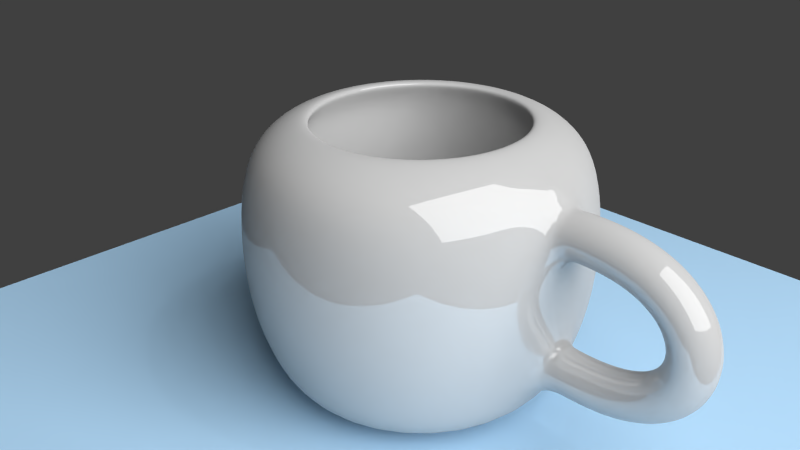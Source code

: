 # Source: cup.blend  (saved by Blender 2.69.0; exported with 4.5.12 LTS)
import bpy
from mathutils import Matrix  # noqa: F401  (used for matrix-valued properties, if any)

bpy.ops.wm.read_factory_settings(use_empty=True)
scene = bpy.context.scene
scene.name = 'Scene'

# ---- collections
col_collection_1 = bpy.data.collections.new('Collection 1'); scene.collection.children.link(col_collection_1)

# ---- materials (node trees are filled in below, after node groups)
mat_material_002 = bpy.data.materials.new('Material.002')
mat_material_002.alpha_threshold = 0.0
mat_material_002.roughness = 0.5
mat_material_002.line_color = (0.0, 0.0, 0.0, 1.0)
mat_material_001 = bpy.data.materials.new('Material.001')
mat_material_001.alpha_threshold = 0.0
mat_material_001.roughness = 0.5
mat_material_001.line_color = (0.0, 0.0, 0.0, 1.0)
mat_material = bpy.data.materials.new('Material')
mat_material.alpha_threshold = 0.0
mat_material.roughness = 0.5
mat_material.line_color = (0.0, 0.0, 0.0, 1.0)

# ---- material node trees
mat_material_002.use_nodes = True; mat_material_002.node_tree.nodes.clear()
_N = mat_material_002.node_tree.nodes; _L = mat_material_002.node_tree.links
n0 = _N.new('ShaderNodeOutputMaterial'); n0.name = 'Material Output'; n0.location = (300, 300)
n1 = _N.new('ShaderNodeEmission'); n1.name = 'Emission'; n1.location = (110, 300)
n1.inputs[0].default_value = (0.8, 0.8, 0.8, 1.0)
n1.inputs[1].default_value = 10.0
_L.new(n1.outputs[0], n0.inputs[0])
n0.is_active_output = True
mat_material_001.use_nodes = True; mat_material_001.node_tree.nodes.clear()
_N = mat_material_001.node_tree.nodes; _L = mat_material_001.node_tree.links
n0 = _N.new('ShaderNodeOutputMaterial'); n0.name = 'Material Output'; n0.location = (300, 300)
n1 = _N.new('ShaderNodeBsdfDiffuse'); n1.name = 'Diffuse BSDF'; n1.location = (10, 300)
n1.inputs[0].default_value = (0.3845, 0.5978, 0.8, 1.0)
_L.new(n1.outputs[0], n0.inputs[0])
n0.is_active_output = True
mat_material.use_nodes = True; mat_material.node_tree.nodes.clear()
_N = mat_material.node_tree.nodes; _L = mat_material.node_tree.links
n0 = _N.new('ShaderNodeOutputMaterial'); n0.name = 'Material Output'; n0.location = (300, 300)
n1 = _N.new('ShaderNodeMixShader'); n1.name = 'Mix Shader'; n1.location = (110, 300)
n1.inputs[0].default_value = 0.14
n2 = _N.new('ShaderNodeBsdfDiffuse'); n2.name = 'Diffuse BSDF'; n2.location = (-90, 300)
n2.inputs[0].default_value = (0.402, 0.402, 0.402, 1.0)
n3 = _N.new('ShaderNodeBsdfAnisotropic'); n3.name = 'Glossy BSDF'; n3.location = (-90, 300)
n3.distribution = 'BECKMANN'
n3.inputs[1].default_value = 0.0
_L.new(n1.outputs[0], n0.inputs[0])
_L.new(n2.outputs[0], n1.inputs[1])
_L.new(n3.outputs[0], n1.inputs[2])
n0.is_active_output = True

# ---- world
world_world = bpy.data.worlds.new('World'); scene.world = world_world
world_world.color = (0.05088, 0.05088, 0.05088)
world_world.use_sun_shadow = False
world_world.sun_shadow_jitter_overblur = 0.0
world_world.cycles.sampling_method = 'MANUAL'
world_world.cycles.sample_map_resolution = 256

# ---- cameras
cam_camera = bpy.data.cameras.new('Camera')
cam_camera.clip_end = 100.0
cam_camera.lens = 35.0
cam_camera.sensor_width = 32.0
cam_camera.sensor_height = 18.0
cam_camera.ortho_scale = 7.314
cam_camera.dof.focus_distance = 0.0

# ---- lights
light_lamp = bpy.data.lights.new('Lamp', 'POINT')
light_lamp.transmission_factor = 0.0
light_lamp.cutoff_distance = 30.0
light_lamp.energy = 100.0
light_lamp.shadow_buffer_clip_start = 1.001
light_lamp.shadow_soft_size = 0.1
light_lamp.shadow_maximum_resolution = 0.006
light_lamp.use_absolute_resolution = True
light_lamp.cycles.use_multiple_importance_sampling = False

# ---- meshes
me_plane_002 = bpy.data.meshes.new('Plane.002')
me_plane_002.from_pydata([(1.0, -1.0, 0.0), (-1.0, -1.0, 0.0), (1.0, 1.0, 0.0), (-1.0, 1.0, 0.0)], [], [(1, 0, 2, 3)])
me_plane_002.materials.append(mat_material_002)
me_plane_002.use_remesh_preserve_volume = False
me_plane_002.use_remesh_preserve_attributes = False
me_plane_002.use_mirror_vertex_groups = False
me_plane_002.update()
me_plane = bpy.data.meshes.new('Plane')
me_plane.from_pydata([(1.0, -1.0, 0.0), (-1.0, -1.0, 0.0), (1.0, 1.0, 0.0), (-1.0, 1.0, 0.0)], [], [(1, 0, 2, 3)])
me_plane.materials.append(mat_material_001)
me_plane.use_remesh_preserve_volume = False
me_plane.use_remesh_preserve_attributes = False
me_plane.use_mirror_vertex_groups = False
me_plane.update()
me_mesh = bpy.data.meshes.new('Mesh')
me_mesh.from_pydata([(-2.274, 0.2, 0.04694), (-2.284, 1.012e-08, 0.2467), (-2.274, -0.2, 0.04694), (-2.264, -1.223e-08, -0.1528), (-2.209, 0.2, 0.04895), (-2.211, 8.167e-09, 0.2489), (-2.209, -0.2, 0.04895), (-2.207, -6.734e-09, -0.151), (-2.148, 0.2, 0.0484), (-2.142, 1.346e-08, 0.2483), (-2.148, -0.2, 0.0484), (-2.155, -8.887e-09, -0.1515), (-2.091, 0.2, 0.0454), (-2.076, 1.115e-08, 0.2448), (-2.091, -0.2, 0.0454), (-2.106, -3.751e-09, -0.154), (-2.037, 0.2, 0.04007), (-2.013, 1.243e-08, 0.2385), (-2.037, -0.2, 0.04007), (-2.062, -2.468e-09, -0.1584), (-1.987, 0.2, 0.03253), (-1.952, 6.168e-09, 0.2295), (-1.987, -0.2, 0.03253), (-2.022, 6.168e-09, -0.1644), (-1.94, 0.2, 0.02288), (-1.894, 1.473e-08, 0.2176), (-1.94, -0.2, 0.02288), (-1.985, -1.664e-10, -0.1718), (-1.896, 0.2, 0.01125), (-1.839, 1.208e-08, 0.203), (-1.896, -0.2, 0.01125), (-1.953, 4.631e-09, -0.1805), (-1.855, 0.2, -0.002255), (-1.786, 5.682e-09, 0.1856), (-1.855, -0.2, -0.002255), (-1.924, 1.313e-08, -0.1901), (-1.817, 0.2, -0.01751), (-1.736, 1.604e-08, 0.1654), (-1.817, -0.2, -0.01751), (-1.898, 4.869e-09, -0.2004), (-1.782, 0.2, -0.03442), (-1.689, 2.456e-08, 0.1425), (-1.782, -0.2, -0.03442), (-1.875, -1.515e-09, -0.2113), (-1.75, 0.2, -0.05284), (-1.644, 1.449e-08, 0.1168), (-1.75, -0.2, -0.05284), (-1.856, 1.076e-08, -0.2225), (-1.721, 0.2, -0.07269), (-1.602, 8.18e-09, 0.08857), (-1.721, -0.2, -0.07269), (-1.839, 1.936e-08, -0.2339), (-1.694, 0.2, -0.09383), (-1.564, 1.311e-08, 0.05776), (-1.694, -0.2, -0.09383), (-1.824, 1.683e-08, -0.2454), (-1.67, 0.2, -0.1162), (-1.528, 1.344e-08, 0.02456), (-1.67, -0.2, -0.1162), (-1.812, 1.902e-08, -0.2569), (-1.649, 0.2, -0.1396), (-1.496, 1.756e-08, -0.01087), (-1.649, -0.2, -0.1396), (-1.802, 1.756e-08, -0.2682), (-1.63, 0.2, -0.1639), (-1.467, 1.71e-08, -0.04832), (-1.63, -0.2, -0.1639), (-1.793, 2.083e-08, -0.2795), (-1.614, 0.2, -0.1891), (-1.441, 1.997e-08, -0.08756), (-1.614, -0.2, -0.1891), (-1.786, 2.09e-08, -0.2907), (-1.6, 0.2, -0.2151), (-1.419, 2.338e-08, -0.1283), (-1.6, -0.2, -0.2151), (-1.78, 2.059e-08, -0.3018), (-1.588, 0.2, -0.2416), (-1.401, 2.359e-08, -0.1704), (-1.588, -0.2, -0.2416), (-1.775, 2.359e-08, -0.3129), (-1.579, 0.2, -0.2687), (-1.387, 2.397e-08, -0.2134), (-1.579, -0.2, -0.2687), (-1.771, 2.653e-08, -0.3239), (-1.573, 0.2, -0.2961), (-1.376, 2.487e-08, -0.2572), (-1.573, -0.2, -0.2961), (-1.769, 2.906e-08, -0.335), (-1.568, 0.2, -0.3239), (-1.369, 2.694e-08, -0.3015), (-1.568, -0.2, -0.3239), (-1.767, 3.049e-08, -0.3462), (-1.566, 0.2, -0.3518), (-1.366, 2.802e-08, -0.3461), (-1.566, -0.2, -0.3518), (-1.766, 3.293e-08, -0.3575), (-1.567, 0.2, -0.3797), (-1.367, 2.975e-08, -0.3907), (-1.567, -0.2, -0.3797), (-1.766, 3.474e-08, -0.3688), (-1.569, 0.2, -0.4076), (-1.371, 3.475e-08, -0.4351), (-1.569, -0.2, -0.4076), (-1.767, 3.324e-08, -0.3802), (-1.574, 0.2, -0.4354), (-1.379, 3.512e-08, -0.4791), (-1.574, -0.2, -0.4354), (-1.77, 3.629e-08, -0.3916), (-1.582, 0.2, -0.4628), (-1.391, 3.968e-08, -0.5225), (-1.582, -0.2, -0.4628), (-1.773, 3.502e-08, -0.4032), (-1.591, 0.2, -0.4899), (-1.406, 4.332e-08, -0.565), (-1.591, -0.2, -0.4899), (-1.777, 3.448e-08, -0.4148), (-1.603, 0.2, -0.5165), (-1.425, 4.359e-08, -0.6065), (-1.603, -0.2, -0.5165), (-1.782, 3.707e-08, -0.4264), (-1.618, 0.2, -0.5424), (-1.447, 4.207e-08, -0.6466), (-1.618, -0.2, -0.5424), (-1.789, 4.114e-08, -0.4382), (-1.635, 0.2, -0.5676), (-1.473, 4.734e-08, -0.6852), (-1.635, -0.2, -0.5676), (-1.796, 3.803e-08, -0.45), (-1.654, 0.2, -0.592), (-1.502, 4.354e-08, -0.7221), (-1.654, -0.2, -0.592), (-1.806, 4.354e-08, -0.4619), (-1.676, 0.2, -0.6154), (-1.535, 4.692e-08, -0.7571), (-1.676, -0.2, -0.6154), (-1.817, 4.134e-08, -0.4738), (-1.7, 0.2, -0.6378), (-1.57, 5e-08, -0.7899), (-1.7, -0.2, -0.6378), (-1.83, 3.882e-08, -0.4858), (-1.727, 0.2, -0.659), (-1.609, 4.992e-08, -0.8204), (-1.727, -0.2, -0.659), (-1.845, 3.874e-08, -0.4977), (-1.756, 0.2, -0.679), (-1.65, 4.385e-08, -0.8484), (-1.756, -0.2, -0.679), (-1.862, 4.385e-08, -0.5095), (-1.788, 0.2, -0.6975), (-1.694, 4.85e-08, -0.874), (-1.788, -0.2, -0.6975), (-1.882, 3.732e-08, -0.521), (-1.823, 0.2, -0.7146), (-1.741, 4.333e-08, -0.897), (-1.823, -0.2, -0.7146), (-1.905, 3.96e-08, -0.5321), (-1.861, 0.2, -0.73), (-1.791, 4.319e-08, -0.9173), (-1.861, -0.2, -0.73), (-1.931, 3.574e-08, -0.5427), (-1.901, 0.2, -0.7437), (-1.843, 4.056e-08, -0.9349), (-1.901, -0.2, -0.7437), (-1.96, 3.311e-08, -0.5525), (-1.945, 0.2, -0.7556), (-1.897, 3.726e-08, -0.9499), (-1.945, -0.2, -0.7556), (-1.992, 2.981e-08, -0.5613), (-1.991, 0.2, -0.7655), (-1.954, 3.321e-08, -0.9621), (-1.991, -0.2, -0.7655), (-2.028, 2.576e-08, -0.5689), (-2.041, 0.2, -0.7734), (-2.014, 3.581e-08, -0.9716), (-2.041, -0.2, -0.7734), (-2.067, 1.346e-08, -0.5752), (-2.093, 0.2, -0.7792), (-2.076, 2.635e-08, -0.9784), (-2.093, -0.2, -0.7792), (-2.11, 1.145e-08, -0.5799), (-2.149, 0.2, -0.7826), (-2.141, 1.968e-08, -0.9825), (-2.149, -0.2, -0.7826), (-2.157, 4.778e-09, -0.5828), (-2.209, 0.2, -0.7837), (-2.209, 1.198e-08, -0.9837), (-2.209, -0.2, -0.7837), (-2.208, -2.917e-09, -0.5837), (-2.272, 0.2, -0.7824), (-2.28, 1.065e-08, -0.9822), (-2.272, -0.2, -0.7824), (-2.263, -1.916e-08, -0.5825), (-3.414, -0.004522, -1.341), (-3.414, 0.9955, -0.9414), (-3.414, 0.809, -1.341), (-3.414, 0.7403, 0.4107), (-3.256, 0.7933, -1.341), (-3.269, 0.726, 0.4107), (-3.103, 0.747, -1.341), (-3.129, 0.6836, 0.4107), (-2.963, 0.6719, -1.341), (-3.001, 0.6147, 0.4107), (-2.839, 0.5707, -1.341), (-2.888, 0.5221, 0.4107), (-2.738, 0.4474, -1.341), (-2.795, 0.4093, 0.4107), (-2.663, 0.3068, -1.341), (-2.726, 0.2805, 0.4107), (-2.617, 0.1542, -1.341), (-2.684, 0.1408, 0.4107), (-2.601, -0.004522, -1.341), (-2.67, -0.004522, 0.4107), (-2.617, -0.1632, -1.341), (-2.684, -0.1498, 0.4107), (-2.663, -0.3158, -1.341), (-2.726, -0.2895, 0.4107), (-2.738, -0.4565, -1.341), (-2.795, -0.4183, 0.4107), (-2.839, -0.5797, -1.341), (-2.888, -0.5312, 0.4107), (-2.963, -0.6809, -1.341), (-3.001, -0.6238, 0.4107), (-3.103, -0.7561, -1.341), (-3.129, -0.6926, 0.4107), (-3.256, -0.8024, -1.341), (-3.269, -0.735, 0.4107), (-3.414, -0.818, -1.341), (-3.414, -0.7493, 0.4107), (-3.573, -0.8024, -1.341), (-3.56, -0.735, 0.4107), (-3.726, -0.7561, -1.341), (-3.699, -0.6926, 0.4107), (-3.866, -0.6809, -1.341), (-3.828, -0.6238, 0.4107), (-3.99, -0.5797, -1.341), (-3.941, -0.5312, 0.4107), (-4.091, -0.4565, -1.341), (-4.034, -0.4183, 0.4107), (-4.166, -0.3158, -1.341), (-4.103, -0.2895, 0.4107), (-4.212, -0.1632, -1.341), (-4.145, -0.1498, 0.4107), (-4.228, -0.004521, -1.341), (-4.159, -0.004521, 0.4107), (-4.212, 0.1542, -1.341), (-4.145, 0.1408, 0.4107), (-4.166, 0.3068, -1.341), (-4.103, 0.2805, 0.4107), (-4.091, 0.4474, -1.341), (-4.034, 0.4093, 0.4107), (-3.99, 0.5707, -1.341), (-3.941, 0.5221, 0.4107), (-3.866, 0.6719, -1.341), (-3.828, 0.6147, 0.4107), (-3.726, 0.747, -1.341), (-3.699, 0.6836, 0.4107), (-3.573, 0.7933, -1.341), (-3.56, 0.726, 0.4107), (-3.414, 1.076, -0.5575), (-3.414, 1.076, -0.1253), (-3.414, 0.9955, 0.2586), (-3.219, 0.9763, 0.2586), (-3.204, 1.055, -0.1253), (-3.204, 1.055, -0.5575), (-3.219, 0.9763, -0.9414), (-3.032, 0.9194, 0.2586), (-3.001, 0.9937, -0.1253), (-3.001, 0.9937, -0.5575), (-3.032, 0.9194, -0.9414), (-2.859, 0.8269, 0.2586), (-2.814, 0.8939, -0.1253), (-2.814, 0.8939, -0.5575), (-2.859, 0.8269, -0.9414), (-2.707, 0.7026, 0.2586), (-2.65, 0.7595, -0.1253), (-2.65, 0.7595, -0.5575), (-2.707, 0.7026, -0.9414), (-2.583, 0.551, 0.2586), (-2.516, 0.5958, -0.1253), (-2.516, 0.5958, -0.5575), (-2.583, 0.551, -0.9414), (-2.491, 0.3782, 0.2586), (-2.416, 0.409, -0.1253), (-2.416, 0.409, -0.5575), (-2.491, 0.3782, -0.9414), (-2.434, 0.1906, 0.2586), (-2.355, 0.2063, -0.1253), (-2.355, 0.2063, -0.5575), (-2.434, 0.1906, -0.9414), (-2.414, -0.004522, 0.2586), (-2.334, -0.004522, -0.1253), (-2.334, -0.004522, -0.5575), (-2.414, -0.004522, -0.9414), (-2.434, -0.1996, 0.2586), (-2.355, -0.2153, -0.1253), (-2.355, -0.2153, -0.5575), (-2.434, -0.1996, -0.9414), (-2.491, -0.3872, 0.2586), (-2.416, -0.418, -0.1253), (-2.416, -0.418, -0.5575), (-2.491, -0.3872, -0.9414), (-2.583, -0.5601, 0.2586), (-2.516, -0.6048, -0.1253), (-2.516, -0.6048, -0.5575), (-2.583, -0.5601, -0.9414), (-2.707, -0.7116, 0.2586), (-2.65, -0.7685, -0.1253), (-2.65, -0.7685, -0.5575), (-2.707, -0.7116, -0.9414), (-2.859, -0.836, 0.2586), (-2.814, -0.9029, -0.1253), (-2.814, -0.9029, -0.5575), (-2.859, -0.836, -0.9414), (-3.032, -0.9284, 0.2586), (-3.001, -1.003, -0.1253), (-3.001, -1.003, -0.5575), (-3.032, -0.9284, -0.9414), (-3.219, -0.9853, 0.2586), (-3.204, -1.064, -0.1253), (-3.204, -1.064, -0.5575), (-3.219, -0.9853, -0.9414), (-3.414, -1.005, 0.2586), (-3.414, -1.085, -0.1253), (-3.414, -1.085, -0.5575), (-3.414, -1.005, -0.9414), (-3.61, -0.9853, 0.2586), (-3.625, -1.064, -0.1253), (-3.625, -1.064, -0.5575), (-3.61, -0.9853, -0.9414), (-3.797, -0.9284, 0.2586), (-3.828, -1.003, -0.1253), (-3.828, -1.003, -0.5575), (-3.797, -0.9284, -0.9414), (-3.97, -0.836, 0.2586), (-4.015, -0.9029, -0.1253), (-4.015, -0.9029, -0.5575), (-3.97, -0.836, -0.9414), (-4.122, -0.7116, 0.2586), (-4.178, -0.7685, -0.1253), (-4.178, -0.7685, -0.5575), (-4.122, -0.7116, -0.9414), (-4.246, -0.5601, 0.2586), (-4.313, -0.6048, -0.1253), (-4.313, -0.6048, -0.5575), (-4.246, -0.5601, -0.9414), (-4.338, -0.3872, 0.2586), (-4.413, -0.418, -0.1253), (-4.413, -0.418, -0.5575), (-4.338, -0.3872, -0.9414), (-4.395, -0.1996, 0.2586), (-4.474, -0.2153, -0.1253), (-4.474, -0.2153, -0.5575), (-4.395, -0.1996, -0.9414), (-4.414, -0.004521, 0.2586), (-4.495, -0.004521, -0.1253), (-4.495, -0.004521, -0.5575), (-4.414, -0.004521, -0.9414), (-4.395, 0.1906, 0.2586), (-4.474, 0.2063, -0.1253), (-4.474, 0.2063, -0.5575), (-4.395, 0.1906, -0.9414), (-4.338, 0.3782, 0.2586), (-4.413, 0.409, -0.1253), (-4.413, 0.409, -0.5575), (-4.338, 0.3782, -0.9414), (-4.246, 0.551, 0.2586), (-4.313, 0.5958, -0.1253), (-4.313, 0.5958, -0.5575), (-4.246, 0.551, -0.9414), (-4.122, 0.7026, 0.2586), (-4.178, 0.7595, -0.1253), (-4.178, 0.7595, -0.5575), (-4.122, 0.7026, -0.9414), (-3.97, 0.8269, 0.2586), (-4.015, 0.8939, -0.1253), (-4.015, 0.8939, -0.5575), (-3.97, 0.8269, -0.9414), (-3.797, 0.9194, 0.2586), (-3.828, 0.9937, -0.1253), (-3.828, 0.9937, -0.5575), (-3.797, 0.9194, -0.9414), (-3.61, 0.9763, 0.2586), (-3.625, 1.055, -0.1253), (-3.625, 1.055, -0.5575), (-3.61, 0.9763, -0.9414), (-3.414, 0.5913, 0.4107), (-3.298, 0.5799, 0.4107), (-3.186, 0.546, 0.4107), (-3.083, 0.4909, 0.4107), (-2.993, 0.4168, 0.4107), (-2.919, 0.3265, 0.4107), (-2.864, 0.2235, 0.4107), (-2.83, 0.1117, 0.4107), (-2.819, -0.004522, 0.4107), (-2.83, -0.1208, 0.4107), (-2.864, -0.2325, 0.4107), (-2.919, -0.3355, 0.4107), (-2.993, -0.4258, 0.4107), (-3.083, -0.4999, 0.4107), (-3.186, -0.555, 0.4107), (-3.298, -0.5889, 0.4107), (-3.414, -0.6004, 0.4107), (-3.531, -0.5889, 0.4107), (-3.642, -0.555, 0.4107), (-3.745, -0.4999, 0.4107), (-3.836, -0.4258, 0.4107), (-3.91, -0.3355, 0.4107), (-3.965, -0.2325, 0.4107), (-3.999, -0.1208, 0.4107), (-4.01, -0.004521, 0.4107), (-3.999, 0.1117, 0.4107), (-3.965, 0.2235, 0.4107), (-3.91, 0.3265, 0.4107), (-3.836, 0.4168, 0.4107), (-3.745, 0.4909, 0.4107), (-3.642, 0.546, 0.4107), (-3.531, 0.5799, 0.4107), (-3.414, 0.7484, 0.2607), (-3.268, 0.7339, 0.2607), (-3.126, 0.6911, 0.2607), (-2.996, 0.6215, 0.2607), (-2.882, 0.5279, 0.2607), (-2.788, 0.4138, 0.2607), (-2.719, 0.2836, 0.2607), (-2.676, 0.1424, 0.2607), (-2.662, -0.004522, 0.2607), (-2.676, -0.1514, 0.2607), (-2.719, -0.2927, 0.2607), (-2.788, -0.4228, 0.2607), (-2.882, -0.5369, 0.2607), (-2.996, -0.6306, 0.2607), (-3.126, -0.7001, 0.2607), (-3.268, -0.743, 0.2607), (-3.414, -0.7575, 0.2607), (-3.561, -0.743, 0.2607), (-3.703, -0.7001, 0.2607), (-3.833, -0.6306, 0.2607), (-3.947, -0.5369, 0.2607), (-4.04, -0.4228, 0.2607), (-4.11, -0.2927, 0.2607), (-4.153, -0.1514, 0.2607), (-4.167, -0.004521, 0.2607), (-4.153, 0.1424, 0.2607), (-4.11, 0.2836, 0.2607), (-4.04, 0.4138, 0.2607), (-3.947, 0.5279, 0.2607), (-3.833, 0.6215, 0.2607), (-3.703, 0.6911, 0.2607), (-3.561, 0.7339, 0.2607), (-3.414, 0.7484, -0.1212), (-3.268, 0.7339, -0.1212), (-3.126, 0.6911, -0.1212), (-2.996, 0.6215, -0.1212), (-2.882, 0.5279, -0.1212), (-2.788, 0.4138, -0.1212), (-2.719, 0.2836, -0.1212), (-2.676, 0.1424, -0.1212), (-2.662, -0.004522, -0.1212), (-2.676, -0.1514, -0.1212), (-2.719, -0.2927, -0.1212), (-2.788, -0.4228, -0.1212), (-2.882, -0.5369, -0.1212), (-2.996, -0.6306, -0.1212), (-3.126, -0.7001, -0.1212), (-3.268, -0.743, -0.1212), (-3.414, -0.7575, -0.1212), (-3.561, -0.743, -0.1212), (-3.703, -0.7001, -0.1212), (-3.833, -0.6306, -0.1212), (-3.947, -0.5369, -0.1212), (-4.04, -0.4228, -0.1212), (-4.11, -0.2927, -0.1212), (-4.153, -0.1514, -0.1212), (-4.167, -0.004521, -0.1212), (-4.153, 0.1424, -0.1212), (-4.11, 0.2836, -0.1212), (-4.04, 0.4138, -0.1212), (-3.947, 0.5279, -0.1212), (-3.833, 0.6215, -0.1212), (-3.703, 0.6911, -0.1212), (-3.561, 0.7339, -0.1212), (-3.414, 0.7484, -0.5576), (-3.268, 0.7339, -0.5576), (-3.126, 0.6911, -0.5576), (-2.996, 0.6215, -0.5576), (-2.882, 0.5279, -0.5576), (-2.788, 0.4138, -0.5576), (-2.719, 0.2836, -0.5576), (-2.676, 0.1424, -0.5576), (-2.662, -0.004522, -0.5576), (-2.676, -0.1514, -0.5576), (-2.719, -0.2927, -0.5576), (-2.788, -0.4228, -0.5576), (-2.882, -0.5369, -0.5576), (-2.996, -0.6306, -0.5576), (-3.126, -0.7001, -0.5576), (-3.268, -0.743, -0.5576), (-3.414, -0.7575, -0.5576), (-3.561, -0.743, -0.5576), (-3.703, -0.7001, -0.5576), (-3.833, -0.6306, -0.5576), (-3.947, -0.5369, -0.5576), (-4.04, -0.4228, -0.5576), (-4.11, -0.2927, -0.5576), (-4.153, -0.1514, -0.5576), (-4.167, -0.004521, -0.5576), (-4.153, 0.1424, -0.5576), (-4.11, 0.2836, -0.5576), (-4.04, 0.4138, -0.5576), (-3.947, 0.5279, -0.5576), (-3.833, 0.6215, -0.5576), (-3.703, 0.6911, -0.5576), (-3.561, 0.7339, -0.5576), (-3.414, 0.645, -1.126), (-3.288, 0.6325, -1.126), (-3.166, 0.5955, -1.126), (-3.054, 0.5355, -1.126), (-2.955, 0.4547, -1.126), (-2.874, 0.3563, -1.126), (-2.814, 0.244, -1.126), (-2.777, 0.1222, -1.126), (-2.765, -0.004522, -1.126), (-2.777, -0.1312, -1.126), (-2.814, -0.2531, -1.126), (-2.874, -0.3654, -1.126), (-2.955, -0.4638, -1.126), (-3.054, -0.5446, -1.126), (-3.166, -0.6046, -1.126), (-3.288, -0.6415, -1.126), (-3.414, -0.654, -1.126), (-3.541, -0.6415, -1.126), (-3.663, -0.6046, -1.126), (-3.775, -0.5446, -1.126), (-3.874, -0.4638, -1.126), (-3.954, -0.3654, -1.126), (-4.015, -0.2531, -1.126), (-4.051, -0.1312, -1.126), (-4.064, -0.004521, -1.126), (-4.051, 0.1222, -1.126), (-4.015, 0.244, -1.126), (-3.954, 0.3563, -1.126), (-3.874, 0.4547, -1.126), (-3.775, 0.5355, -1.126), (-3.663, 0.5955, -1.126), (-3.541, 0.6325, -1.126), (-3.414, -0.004522, -1.126)], [(290, 289), (292, 291)], [(0, 4, 7, 3), (1, 5, 4, 0), (2, 6, 5, 1), (3, 7, 6, 2), (4, 8, 11, 7), (5, 9, 8, 4), (6, 10, 9, 5), (7, 11, 10, 6), (8, 12, 15, 11), (9, 13, 12, 8), (10, 14, 13, 9), (11, 15, 14, 10), (12, 16, 19, 15), (13, 17, 16, 12), (14, 18, 17, 13), (15, 19, 18, 14), (16, 20, 23, 19), (17, 21, 20, 16), (18, 22, 21, 17), (19, 23, 22, 18), (20, 24, 27, 23), (21, 25, 24, 20), (22, 26, 25, 21), (23, 27, 26, 22), (24, 28, 31, 27), (25, 29, 28, 24), (26, 30, 29, 25), (27, 31, 30, 26), (28, 32, 35, 31), (29, 33, 32, 28), (30, 34, 33, 29), (31, 35, 34, 30), (32, 36, 39, 35), (33, 37, 36, 32), (34, 38, 37, 33), (35, 39, 38, 34), (36, 40, 43, 39), (37, 41, 40, 36), (38, 42, 41, 37), (39, 43, 42, 38), (40, 44, 47, 43), (41, 45, 44, 40), (42, 46, 45, 41), (43, 47, 46, 42), (44, 48, 51, 47), (45, 49, 48, 44), (46, 50, 49, 45), (47, 51, 50, 46), (48, 52, 55, 51), (49, 53, 52, 48), (50, 54, 53, 49), (51, 55, 54, 50), (52, 56, 59, 55), (53, 57, 56, 52), (54, 58, 57, 53), (55, 59, 58, 54), (56, 60, 63, 59), (57, 61, 60, 56), (58, 62, 61, 57), (59, 63, 62, 58), (60, 64, 67, 63), (61, 65, 64, 60), (62, 66, 65, 61), (63, 67, 66, 62), (64, 68, 71, 67), (65, 69, 68, 64), (66, 70, 69, 65), (67, 71, 70, 66), (68, 72, 75, 71), (69, 73, 72, 68), (70, 74, 73, 69), (71, 75, 74, 70), (72, 76, 79, 75), (73, 77, 76, 72), (74, 78, 77, 73), (75, 79, 78, 74), (76, 80, 83, 79), (77, 81, 80, 76), (78, 82, 81, 77), (79, 83, 82, 78), (80, 84, 87, 83), (81, 85, 84, 80), (82, 86, 85, 81), (83, 87, 86, 82), (84, 88, 91, 87), (85, 89, 88, 84), (86, 90, 89, 85), (87, 91, 90, 86), (88, 92, 95, 91), (89, 93, 92, 88), (90, 94, 93, 89), (91, 95, 94, 90), (92, 96, 99, 95), (93, 97, 96, 92), (94, 98, 97, 93), (95, 99, 98, 94), (96, 100, 103, 99), (97, 101, 100, 96), (98, 102, 101, 97), (99, 103, 102, 98), (100, 104, 107, 103), (101, 105, 104, 100), (102, 106, 105, 101), (103, 107, 106, 102), (104, 108, 111, 107), (105, 109, 108, 104), (106, 110, 109, 105), (107, 111, 110, 106), (108, 112, 115, 111), (109, 113, 112, 108), (110, 114, 113, 109), (111, 115, 114, 110), (112, 116, 119, 115), (113, 117, 116, 112), (114, 118, 117, 113), (115, 119, 118, 114), (116, 120, 123, 119), (117, 121, 120, 116), (118, 122, 121, 117), (119, 123, 122, 118), (120, 124, 127, 123), (121, 125, 124, 120), (122, 126, 125, 121), (123, 127, 126, 122), (124, 128, 131, 127), (125, 129, 128, 124), (126, 130, 129, 125), (127, 131, 130, 126), (128, 132, 135, 131), (129, 133, 132, 128), (130, 134, 133, 129), (131, 135, 134, 130), (132, 136, 139, 135), (133, 137, 136, 132), (134, 138, 137, 133), (135, 139, 138, 134), (136, 140, 143, 139), (137, 141, 140, 136), (138, 142, 141, 137), (139, 143, 142, 138), (140, 144, 147, 143), (141, 145, 144, 140), (142, 146, 145, 141), (143, 147, 146, 142), (144, 148, 151, 147), (145, 149, 148, 144), (146, 150, 149, 145), (147, 151, 150, 146), (148, 152, 155, 151), (149, 153, 152, 148), (150, 154, 153, 149), (151, 155, 154, 150), (152, 156, 159, 155), (153, 157, 156, 152), (154, 158, 157, 153), (155, 159, 158, 154), (156, 160, 163, 159), (157, 161, 160, 156), (158, 162, 161, 157), (159, 163, 162, 158), (160, 164, 167, 163), (161, 165, 164, 160), (162, 166, 165, 161), (163, 167, 166, 162), (164, 168, 171, 167), (165, 169, 168, 164), (166, 170, 169, 165), (167, 171, 170, 166), (168, 172, 175, 171), (169, 173, 172, 168), (170, 174, 173, 169), (171, 175, 174, 170), (172, 176, 179, 175), (173, 177, 176, 172), (174, 178, 177, 173), (175, 179, 178, 174), (176, 180, 183, 179), (177, 181, 180, 176), (178, 182, 181, 177), (179, 183, 182, 178), (180, 184, 187, 183), (181, 185, 184, 180), (182, 186, 185, 181), (183, 187, 186, 182), (184, 188, 191, 187), (185, 189, 188, 184), (186, 190, 189, 185), (187, 191, 190, 186), (192, 194, 196), (260, 195, 197, 261), (192, 196, 198), (287, 286, 290, 291), (261, 197, 199, 265), (192, 198, 200), (1, 0, 286, 285, 289), (265, 199, 201, 269), (192, 200, 202), (208, 288, 292, 210), (269, 201, 203, 273), (192, 202, 204), (282, 281, 285, 286), (273, 203, 205, 277), (192, 204, 206), (283, 282, 286, 287), (277, 205, 207, 281), (192, 206, 208), (284, 283, 287, 288), (281, 207, 209, 285), (192, 208, 210), (206, 284, 288, 208), (285, 209, 211, 289), (192, 210, 212), (278, 277, 281, 282), (289, 211, 213, 293), (192, 212, 214), (279, 278, 282, 283), (293, 213, 215, 297), (192, 214, 216), (280, 279, 283, 284), (297, 215, 217, 301), (192, 216, 218), (204, 280, 284, 206), (301, 217, 219, 305), (192, 218, 220), (274, 273, 277, 278), (305, 219, 221, 309), (192, 220, 222), (275, 274, 278, 279), (309, 221, 223, 313), (192, 222, 224), (276, 275, 279, 280), (313, 223, 225, 317), (192, 224, 226), (202, 276, 280, 204), (317, 225, 227, 321), (192, 226, 228), (270, 269, 273, 274), (321, 227, 229, 325), (192, 228, 230), (271, 270, 274, 275), (325, 229, 231, 329), (192, 230, 232), (272, 271, 275, 276), (329, 231, 233, 333), (192, 232, 234), (200, 272, 276, 202), (333, 233, 235, 337), (192, 234, 236), (266, 265, 269, 270), (337, 235, 237, 341), (192, 236, 238), (267, 266, 270, 271), (341, 237, 239, 345), (192, 238, 240), (268, 267, 271, 272), (345, 239, 241, 349), (192, 240, 242), (198, 268, 272, 200), (349, 241, 243, 353), (192, 242, 244), (262, 261, 265, 266), (353, 243, 245, 357), (192, 244, 246), (263, 262, 266, 267), (357, 245, 247, 361), (192, 246, 248), (264, 263, 267, 268), (361, 247, 249, 365), (192, 248, 250), (196, 264, 268, 198), (365, 249, 251, 369), (192, 250, 252), (259, 260, 261, 262), (369, 251, 253, 373), (192, 252, 254), (258, 259, 262, 263), (373, 253, 255, 377), (192, 254, 256), (193, 258, 263, 264), (377, 255, 257, 381), (192, 256, 194), (194, 193, 264, 196), (381, 257, 195, 260), (210, 292, 296, 212), (1, 289, 293, 294, 2), (291, 290, 294, 295), (212, 296, 300, 214), (296, 295, 299, 300), (295, 294, 298, 299), (294, 293, 297, 298), (214, 300, 304, 216), (300, 299, 303, 304), (299, 298, 302, 303), (298, 297, 301, 302), (216, 304, 308, 218), (304, 303, 307, 308), (303, 302, 306, 307), (302, 301, 305, 306), (218, 308, 312, 220), (308, 307, 311, 312), (307, 306, 310, 311), (306, 305, 309, 310), (220, 312, 316, 222), (312, 311, 315, 316), (311, 310, 314, 315), (310, 309, 313, 314), (222, 316, 320, 224), (316, 315, 319, 320), (315, 314, 318, 319), (314, 313, 317, 318), (224, 320, 324, 226), (320, 319, 323, 324), (319, 318, 322, 323), (318, 317, 321, 322), (226, 324, 328, 228), (324, 323, 327, 328), (323, 322, 326, 327), (322, 321, 325, 326), (228, 328, 332, 230), (328, 327, 331, 332), (327, 326, 330, 331), (326, 325, 329, 330), (230, 332, 336, 232), (332, 331, 335, 336), (331, 330, 334, 335), (330, 329, 333, 334), (232, 336, 340, 234), (336, 335, 339, 340), (335, 334, 338, 339), (334, 333, 337, 338), (234, 340, 344, 236), (340, 339, 343, 344), (339, 338, 342, 343), (338, 337, 341, 342), (236, 344, 348, 238), (344, 343, 347, 348), (343, 342, 346, 347), (342, 341, 345, 346), (238, 348, 352, 240), (348, 347, 351, 352), (347, 346, 350, 351), (346, 345, 349, 350), (240, 352, 356, 242), (352, 351, 355, 356), (351, 350, 354, 355), (350, 349, 353, 354), (242, 356, 360, 244), (356, 355, 359, 360), (355, 354, 358, 359), (354, 353, 357, 358), (244, 360, 364, 246), (360, 359, 363, 364), (359, 358, 362, 363), (358, 357, 361, 362), (246, 364, 368, 248), (364, 363, 367, 368), (363, 362, 366, 367), (362, 361, 365, 366), (248, 368, 372, 250), (368, 367, 371, 372), (367, 366, 370, 371), (366, 365, 369, 370), (250, 372, 376, 252), (372, 371, 375, 376), (371, 370, 374, 375), (370, 369, 373, 374), (252, 376, 380, 254), (376, 375, 379, 380), (375, 374, 378, 379), (374, 373, 377, 378), (254, 380, 384, 256), (380, 379, 383, 384), (379, 378, 382, 383), (378, 377, 381, 382), (256, 384, 193, 194), (384, 383, 258, 193), (383, 382, 259, 258), (382, 381, 260, 259), (2, 294, 290, 3), (3, 290, 286, 0), (191, 188, 288, 287, 291), (189, 292, 288, 188), (190, 296, 292, 189), (190, 191, 291, 295, 296), (195, 257, 416, 385), (245, 243, 409, 410), (197, 195, 385, 386), (201, 199, 387, 388), (223, 221, 398, 399), (253, 251, 413, 414), (231, 229, 402, 403), (209, 207, 391, 392), (239, 237, 406, 407), (217, 215, 395, 396), (247, 245, 410, 411), (203, 201, 388, 389), (225, 223, 399, 400), (255, 253, 414, 415), (233, 231, 403, 404), (211, 209, 392, 393), (241, 239, 407, 408), (219, 217, 396, 397), (249, 247, 411, 412), (205, 203, 389, 390), (227, 225, 400, 401), (257, 255, 415, 416), (235, 233, 404, 405), (213, 211, 393, 394), (243, 241, 408, 409), (199, 197, 386, 387), (221, 219, 397, 398), (251, 249, 412, 413), (229, 227, 401, 402), (207, 205, 390, 391), (237, 235, 405, 406), (215, 213, 394, 395), (385, 416, 448, 417), (406, 405, 437, 438), (395, 394, 426, 427), (415, 414, 446, 447), (404, 403, 435, 436), (393, 392, 424, 425), (413, 412, 444, 445), (402, 401, 433, 434), (391, 390, 422, 423), (411, 410, 442, 443), (389, 388, 420, 421), (400, 399, 431, 432), (409, 408, 440, 441), (387, 386, 418, 419), (398, 397, 429, 430), (407, 406, 438, 439), (396, 395, 427, 428), (416, 415, 447, 448), (405, 404, 436, 437), (394, 393, 425, 426), (414, 413, 445, 446), (403, 402, 434, 435), (392, 391, 423, 424), (412, 411, 443, 444), (390, 389, 421, 422), (401, 400, 432, 433), (410, 409, 441, 442), (388, 387, 419, 420), (399, 398, 430, 431), (408, 407, 439, 440), (386, 385, 417, 418), (397, 396, 428, 429), (440, 439, 471, 472), (418, 417, 449, 450), (429, 428, 460, 461), (417, 448, 480, 449), (438, 437, 469, 470), (427, 426, 458, 459), (447, 446, 478, 479), (436, 435, 467, 468), (425, 424, 456, 457), (445, 444, 476, 477), (434, 433, 465, 466), (423, 422, 454, 455), (443, 442, 474, 475), (421, 420, 452, 453), (432, 431, 463, 464), (441, 440, 472, 473), (419, 418, 450, 451), (430, 429, 461, 462), (439, 438, 470, 471), (428, 427, 459, 460), (448, 447, 479, 480), (437, 436, 468, 469), (426, 425, 457, 458), (446, 445, 477, 478), (435, 434, 466, 467), (424, 423, 455, 456), (444, 443, 475, 476), (422, 421, 453, 454), (433, 432, 464, 465), (442, 441, 473, 474), (420, 419, 451, 452), (431, 430, 462, 463), (474, 473, 505, 506), (452, 451, 483, 484), (463, 462, 494, 495), (472, 471, 503, 504), (450, 449, 481, 482), (461, 460, 492, 493), (449, 480, 512, 481), (470, 469, 501, 502), (459, 458, 490, 491), (479, 478, 510, 511), (468, 467, 499, 500), (457, 456, 488, 489), (477, 476, 508, 509), (466, 465, 497, 498), (455, 454, 486, 487), (475, 474, 506, 507), (453, 452, 484, 485), (464, 463, 495, 496), (473, 472, 504, 505), (451, 450, 482, 483), (462, 461, 493, 494), (471, 470, 502, 503), (460, 459, 491, 492), (480, 479, 511, 512), (469, 468, 500, 501), (458, 457, 489, 490), (478, 477, 509, 510), (467, 466, 498, 499), (456, 455, 487, 488), (476, 475, 507, 508), (454, 453, 485, 486), (465, 464, 496, 497), (508, 507, 539, 540), (486, 485, 517, 518), (497, 496, 528, 529), (506, 505, 537, 538), (484, 483, 515, 516), (495, 494, 526, 527), (504, 503, 535, 536), (482, 481, 513, 514), (493, 492, 524, 525), (481, 512, 544, 513), (502, 501, 533, 534), (491, 490, 522, 523), (511, 510, 542, 543), (500, 499, 531, 532), (489, 488, 520, 521), (509, 508, 540, 541), (498, 497, 529, 530), (487, 486, 518, 519), (507, 506, 538, 539), (485, 484, 516, 517), (496, 495, 527, 528), (505, 504, 536, 537), (483, 482, 514, 515), (494, 493, 525, 526), (503, 502, 534, 535), (492, 491, 523, 524), (512, 511, 543, 544), (501, 500, 532, 533), (490, 489, 521, 522), (510, 509, 541, 542), (499, 498, 530, 531), (488, 487, 519, 520), (544, 543, 545), (533, 532, 545), (522, 521, 545), (542, 541, 545), (531, 530, 545), (520, 519, 545), (540, 539, 545), (518, 517, 545), (529, 528, 545), (538, 537, 545), (516, 515, 545), (527, 526, 545), (536, 535, 545), (514, 513, 545), (525, 524, 545), (513, 544, 545), (534, 533, 545), (523, 522, 545), (543, 542, 545), (532, 531, 545), (521, 520, 545), (541, 540, 545), (530, 529, 545), (519, 518, 545), (539, 538, 545), (517, 516, 545), (528, 527, 545), (537, 536, 545), (515, 514, 545), (526, 525, 545), (535, 534, 545), (524, 523, 545)])
me_mesh.polygons.foreach_set('use_smooth', [True] * 576)
me_mesh.materials.append(mat_material)
me_mesh.use_remesh_preserve_volume = False
me_mesh.use_remesh_preserve_attributes = False
me_mesh.use_mirror_vertex_groups = False
me_mesh.update()

# ---- objects
ob_plane_001 = bpy.data.objects.new('Plane.001', me_plane_002)
ob_plane = bpy.data.objects.new('Plane', me_plane)
ob_nurbspath = bpy.data.objects.new('NurbsPath', me_mesh)
ob_lamp = bpy.data.objects.new('Lamp', light_lamp)
ob_camera = bpy.data.objects.new('Camera', cam_camera)

# ---- transforms, parenting, visibility, modifiers, constraints
ob_plane_001.location = (7.743, -0.5437, 5.792)
ob_plane_001.rotation_euler = (1.205e-07, 1.016, 2.166e-07)
ob_plane_001.scale = (5.0, 5.0, 5.0)
ob_plane_001.lineart.crease_threshold = 0.0
ob_plane.location = (0.7779, 0.3925, -1.507)
ob_plane.scale = (3.0, 3.0, 3.0)
ob_plane.lineart.crease_threshold = 0.0
ob_nurbspath.location = (4.195, 0.5019, -0.162)
ob_nurbspath.lineart.crease_threshold = 0.0
_m = ob_nurbspath.modifiers.new('Subsurf', 'SUBSURF')
_m.uv_smooth = 'PRESERVE_CORNERS'
_m.levels = 3
_m.render_levels = 3
_m.show_only_control_edges = False
ob_lamp.location = (4.076, 1.005, 5.904)
ob_lamp.rotation_euler = (0.6503, 0.05522, 1.866)
ob_lamp.lock_rotations_4d = False
ob_lamp.empty_display_type = 'ARROWS'
ob_lamp.color = (0.0, 0.0, 0.0, 0.0)
ob_lamp.lineart.crease_threshold = 0.0
ob_camera.location = (4.186, -2.845, 1.92)
ob_camera.rotation_euler = (1.109, 0.01082, 0.8149)
ob_camera.lock_rotations_4d = False
ob_camera.empty_display_type = 'ARROWS'
ob_camera.color = (0.0, 0.0, 0.0, 0.0)
ob_camera.display_type = 'WIRE'
ob_camera.lineart.crease_threshold = 0.0

# ---- collection membership
col_collection_1.objects.link(ob_plane_001)
col_collection_1.objects.link(ob_plane)
col_collection_1.objects.link(ob_nurbspath)
col_collection_1.objects.link(ob_lamp)
col_collection_1.objects.link(ob_camera)

# ---- scene / render settings (as saved in the file)
scene.camera = ob_camera
scene.frame_start = 1; scene.frame_end = 250; scene.frame_set(1)
scene.render.engine = 'CYCLES'
scene.render.image_settings.compression = 90
scene.render.resolution_percentage = 50
scene.render.dither_intensity = 0.0
scene.cycles.use_denoising = False
scene.cycles.samples = 250
scene.cycles.sampling_pattern = 'TABULATED_SOBOL'
scene.cycles.light_sampling_threshold = 0.0
scene.cycles.use_adaptive_sampling = False
scene.cycles.use_light_tree = False
scene.cycles.blur_glossy = 0.0
scene.cycles.volume_bounces = 1
scene.cycles.pixel_filter_type = 'GAUSSIAN'
scene.cycles.sample_clamp_direct = 0.98
scene.cycles.sample_clamp_indirect = 0.98
scene.view_settings.view_transform = 'Standard'
bpy.context.view_layer.update()

